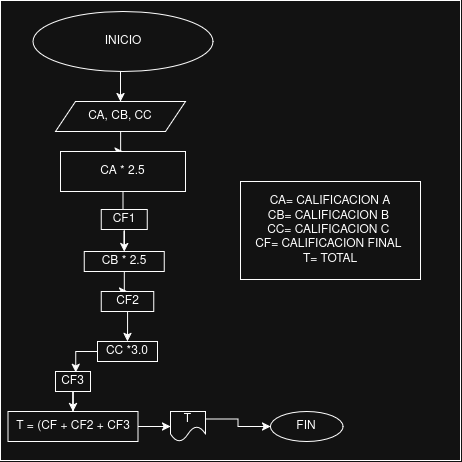

The diagram above was exported from draw.io. Its source (the exported page's mxGraphModel, read from the mxfile embedded in the PNG):
<mxGraphModel dx="718" dy="426" grid="1" gridSize="10" guides="1" tooltips="1" connect="1" arrows="1" fold="1" page="1" pageScale="1" pageWidth="850" pageHeight="1100" math="0" shadow="0">
  <root>
    <mxCell id="0" />
    <mxCell id="1" parent="0" />
    <mxCell id="AKa_Qr7Yf8VrlfdRAexK-13" parent="1" style="whiteSpace=wrap;html=1;aspect=fixed;" value="" vertex="1">
      <mxGeometry height="460" width="460" x="30" y="39" as="geometry" />
    </mxCell>
    <mxCell id="AKa_Qr7Yf8VrlfdRAexK-6" edge="1" parent="1" source="AKa_Qr7Yf8VrlfdRAexK-1" style="edgeStyle=orthogonalEdgeStyle;rounded=0;orthogonalLoop=1;jettySize=auto;html=1;exitX=0.5;exitY=1;exitDx=0;exitDy=0;entryX=0.5;entryY=0;entryDx=0;entryDy=0;defaultLabelBackgroundColor=page;" target="AKa_Qr7Yf8VrlfdRAexK-2">
      <mxGeometry relative="1" as="geometry" />
    </mxCell>
    <mxCell id="AKa_Qr7Yf8VrlfdRAexK-1" parent="1" style="ellipse;whiteSpace=wrap;html=1;shapeInside=1;" value="INICIO" vertex="1">
      <mxGeometry height="60" width="180" x="62.5" y="50" as="geometry" />
    </mxCell>
    <mxCell id="AKa_Qr7Yf8VrlfdRAexK-7" edge="1" parent="1" source="AKa_Qr7Yf8VrlfdRAexK-2" style="edgeStyle=orthogonalEdgeStyle;rounded=0;orthogonalLoop=1;jettySize=auto;html=1;exitX=0.5;exitY=1;exitDx=0;exitDy=0;defaultLabelBackgroundColor=page;" target="AKa_Qr7Yf8VrlfdRAexK-3">
      <mxGeometry relative="1" as="geometry" />
    </mxCell>
    <mxCell id="AKa_Qr7Yf8VrlfdRAexK-2" parent="1" style="shape=parallelogram;perimeter=parallelogramPerimeter;whiteSpace=wrap;html=1;shapeInside=1;fixedSize=1;" value="CA, CB, CC" vertex="1">
      <mxGeometry height="30" width="130" x="85" y="140" as="geometry" />
    </mxCell>
    <mxCell id="AKa_Qr7Yf8VrlfdRAexK-3" parent="1" style="rounded=0;whiteSpace=wrap;html=1;" value="CA * 2.5" vertex="1">
      <mxGeometry height="40" width="125" x="90" y="190" as="geometry" />
    </mxCell>
    <mxCell id="AKa_Qr7Yf8VrlfdRAexK-25" edge="1" parent="1" source="AKa_Qr7Yf8VrlfdRAexK-8" style="edgeStyle=orthogonalEdgeStyle;rounded=0;orthogonalLoop=1;jettySize=auto;html=1;exitX=1;exitY=0.25;exitDx=0;exitDy=0;defaultLabelBackgroundColor=page;" target="AKa_Qr7Yf8VrlfdRAexK-10">
      <mxGeometry relative="1" as="geometry" />
    </mxCell>
    <mxCell id="AKa_Qr7Yf8VrlfdRAexK-8" parent="1" style="shape=document;whiteSpace=wrap;html=1;boundedLbl=1;size=0.5;" value="T" vertex="1">
      <mxGeometry height="30" width="35" x="200" y="450" as="geometry" />
    </mxCell>
    <mxCell id="AKa_Qr7Yf8VrlfdRAexK-10" parent="1" style="ellipse;whiteSpace=wrap;html=1;shapeInside=1;" value="FIN" vertex="1">
      <mxGeometry height="30" width="72.5" x="300" y="450" as="geometry" />
    </mxCell>
    <mxCell id="AKa_Qr7Yf8VrlfdRAexK-24" edge="1" parent="1" source="AKa_Qr7Yf8VrlfdRAexK-40" style="edgeStyle=orthogonalEdgeStyle;rounded=0;orthogonalLoop=1;jettySize=auto;html=1;entryX=0;entryY=0.5;entryDx=0;entryDy=0;defaultLabelBackgroundColor=page;" target="AKa_Qr7Yf8VrlfdRAexK-8">
      <mxGeometry relative="1" as="geometry">
        <mxPoint x="215" y="375" as="sourcePoint" />
      </mxGeometry>
    </mxCell>
    <mxCell id="AKa_Qr7Yf8VrlfdRAexK-32" edge="1" parent="1" source="AKa_Qr7Yf8VrlfdRAexK-3" style="edgeStyle=orthogonalEdgeStyle;rounded=0;orthogonalLoop=1;jettySize=auto;html=1;defaultLabelBackgroundColor=page;" target="AKa_Qr7Yf8VrlfdRAexK-31" value="">
      <mxGeometry relative="1" as="geometry">
        <mxPoint x="153" y="230" as="sourcePoint" />
        <mxPoint x="190" y="475" as="targetPoint" />
      </mxGeometry>
    </mxCell>
    <mxCell id="AKa_Qr7Yf8VrlfdRAexK-31" parent="1" style="rounded=0;whiteSpace=wrap;html=1;" value="CF1" vertex="1">
      <mxGeometry height="20" width="46" x="130.75" y="248" as="geometry" />
    </mxCell>
    <mxCell id="AKa_Qr7Yf8VrlfdRAexK-33" edge="1" parent="1" source="AKa_Qr7Yf8VrlfdRAexK-31" style="edgeStyle=orthogonalEdgeStyle;rounded=0;orthogonalLoop=1;jettySize=auto;html=1;defaultLabelBackgroundColor=page;" target="AKa_Qr7Yf8VrlfdRAexK-29" value="">
      <mxGeometry relative="1" as="geometry">
        <mxPoint x="177" y="258" as="sourcePoint" />
        <mxPoint x="190" y="475" as="targetPoint" />
      </mxGeometry>
    </mxCell>
    <mxCell id="AKa_Qr7Yf8VrlfdRAexK-29" parent="1" style="rounded=0;whiteSpace=wrap;html=1;" value="CB * 2.5" vertex="1">
      <mxGeometry height="20" width="80" x="113.75" y="290" as="geometry" />
    </mxCell>
    <mxCell id="AKa_Qr7Yf8VrlfdRAexK-34" edge="1" parent="1" source="AKa_Qr7Yf8VrlfdRAexK-29" style="edgeStyle=orthogonalEdgeStyle;rounded=0;orthogonalLoop=1;jettySize=auto;html=1;defaultLabelBackgroundColor=page;" target="AKa_Qr7Yf8VrlfdRAexK-30" value="">
      <mxGeometry relative="1" as="geometry">
        <mxPoint x="203" y="304" as="sourcePoint" />
        <mxPoint x="190" y="475" as="targetPoint" />
      </mxGeometry>
    </mxCell>
    <mxCell id="AKa_Qr7Yf8VrlfdRAexK-30" parent="1" style="rounded=0;whiteSpace=wrap;html=1;" value="CF2" vertex="1">
      <mxGeometry height="20" width="52.5" x="130.75" y="330" as="geometry" />
    </mxCell>
    <mxCell id="AKa_Qr7Yf8VrlfdRAexK-35" edge="1" parent="1" source="AKa_Qr7Yf8VrlfdRAexK-30" style="edgeStyle=orthogonalEdgeStyle;rounded=0;orthogonalLoop=1;jettySize=auto;html=1;defaultLabelBackgroundColor=page;" target="AKa_Qr7Yf8VrlfdRAexK-36" value="">
      <mxGeometry relative="1" as="geometry">
        <mxPoint x="186" y="350" as="sourcePoint" />
        <mxPoint x="190" y="475" as="targetPoint" />
      </mxGeometry>
    </mxCell>
    <mxCell id="AKa_Qr7Yf8VrlfdRAexK-36" parent="1" style="rounded=0;whiteSpace=wrap;html=1;" value="CC *3.0" vertex="1">
      <mxGeometry height="20" width="60" x="127" y="380" as="geometry" />
    </mxCell>
    <mxCell id="AKa_Qr7Yf8VrlfdRAexK-38" parent="1" style="rounded=0;whiteSpace=wrap;html=1;" value="CF3" vertex="1">
      <mxGeometry height="20" width="35" x="85" y="410" as="geometry" />
    </mxCell>
    <mxCell id="AKa_Qr7Yf8VrlfdRAexK-39" edge="1" parent="1" source="AKa_Qr7Yf8VrlfdRAexK-36" style="edgeStyle=orthogonalEdgeStyle;rounded=0;orthogonalLoop=1;jettySize=auto;html=1;exitX=0;exitY=0.5;exitDx=0;exitDy=0;entryX=0.578;entryY=0.045;entryDx=0;entryDy=0;entryPerimeter=0;defaultLabelBackgroundColor=page;" target="AKa_Qr7Yf8VrlfdRAexK-38">
      <mxGeometry relative="1" as="geometry" />
    </mxCell>
    <mxCell id="AKa_Qr7Yf8VrlfdRAexK-41" edge="1" parent="1" source="AKa_Qr7Yf8VrlfdRAexK-38" style="edgeStyle=orthogonalEdgeStyle;rounded=0;orthogonalLoop=1;jettySize=auto;html=1;defaultLabelBackgroundColor=page;" target="AKa_Qr7Yf8VrlfdRAexK-40" value="">
      <mxGeometry relative="1" as="geometry">
        <mxPoint x="145" y="410" as="sourcePoint" />
        <mxPoint x="190" y="475" as="targetPoint" />
      </mxGeometry>
    </mxCell>
    <mxCell id="AKa_Qr7Yf8VrlfdRAexK-40" parent="1" style="rounded=0;whiteSpace=wrap;html=1;" value="T = (CF + CF2 + CF3" vertex="1">
      <mxGeometry height="30" width="130" x="37.5" y="450" as="geometry" />
    </mxCell>
    <mxCell id="AKa_Qr7Yf8VrlfdRAexK-42" parent="1" style="rounded=0;whiteSpace=wrap;html=1;" value="&lt;div&gt;CA= CALIFICACION A&lt;/div&gt;&lt;div&gt;CB= CALIFICACION B&amp;nbsp;&lt;/div&gt;&lt;div&gt;CC= CALIFICACION C&amp;nbsp;&lt;/div&gt;&lt;div&gt;CF= CALIFICACION FINAL&amp;nbsp;&lt;/div&gt;&lt;div&gt;T= TOTAL&lt;/div&gt;" vertex="1">
      <mxGeometry height="98" width="180" x="270" y="220" as="geometry" />
    </mxCell>
  </root>
</mxGraphModel>